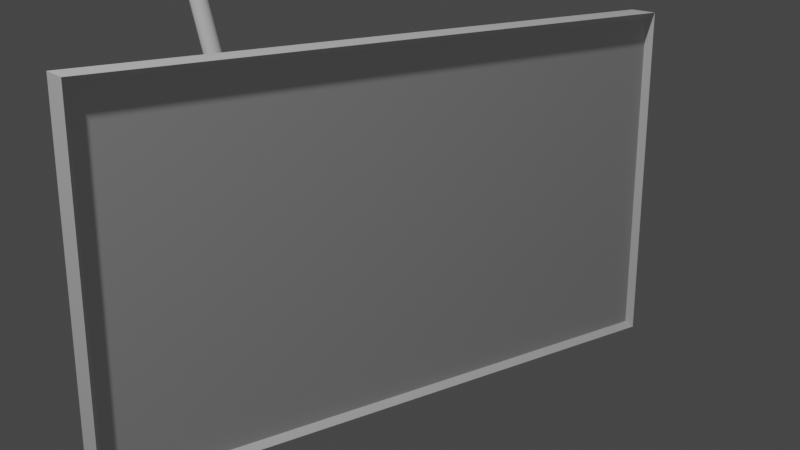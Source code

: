 # Source: tv.blend  (saved by Blender 2.80.74; exported with 4.5.12 LTS)
import bpy
from mathutils import Matrix  # noqa: F401  (used for matrix-valued properties, if any)

bpy.ops.wm.read_factory_settings(use_empty=True)
scene = bpy.context.scene
scene.name = 'Scene'

# ---- collections
col_collection = bpy.data.collections.new('Collection'); scene.collection.children.link(col_collection)

# ---- materials (node trees are filled in below, after node groups)
mat_material = bpy.data.materials.new('Material')
mat_material.alpha_threshold = 0.0
mat_material.use_transparent_shadow = False
mat_material.roughness = 0.5
mat_material.line_color = (0.0, 0.0, 0.0, 1.0)

# ---- material node trees
mat_material.use_nodes = True; mat_material.node_tree.nodes.clear()
_N = mat_material.node_tree.nodes; _L = mat_material.node_tree.links
n0 = _N.new('ShaderNodeOutputMaterial'); n0.name = 'Material Output'; n0.location = (300, 300)
n1 = _N.new('ShaderNodeBsdfPrincipled'); n1.name = 'Principled BSDF'; n1.location = (10, 300)
n1.distribution = 'GGX'
n1.subsurface_method = 'BURLEY'
n1.inputs[3].default_value = 1.45
n1.inputs[27].default_value = (0.0, 0.0, 0.0, 1.0)
n1.inputs[28].default_value = 1.0
_L.new(n1.outputs[0], n0.inputs[0])
n0.is_active_output = True

# ---- world
world_world = bpy.data.worlds.new('World'); scene.world = world_world
world_world.use_nodes = True; world_world.node_tree.nodes.clear()
_N = world_world.node_tree.nodes; _L = world_world.node_tree.links
n0 = _N.new('ShaderNodeOutputWorld'); n0.name = 'World Output'; n0.location = (300, 300)
n1 = _N.new('ShaderNodeBackground'); n1.name = 'Background'; n1.location = (10, 300)
n1.inputs[0].default_value = (0.05088, 0.05088, 0.05088, 1.0)
_L.new(n1.outputs[0], n0.inputs[0])
n0.is_active_output = True
world_world.color = (0.05088, 0.05088, 0.05088)
world_world.use_sun_shadow = False
world_world.sun_shadow_jitter_overblur = 0.0

# ---- cameras
cam_camera = bpy.data.cameras.new('Camera')
cam_camera.clip_end = 100.0
cam_camera.ortho_scale = 7.314
cam_camera.dof.focus_distance = 0.0
cam_camera.dof.aperture_fstop = 128.0

# ---- lights
light_light = bpy.data.lights.new('Light', 'POINT')
light_light.transmission_factor = 0.0
light_light.cutoff_distance = 30.0
light_light.energy = 1000.0
light_light.shadow_buffer_clip_start = 1.001
light_light.shadow_soft_size = 0.1
light_light.shadow_maximum_resolution = 0.006
light_light.use_absolute_resolution = True

# ---- meshes
me_cube = bpy.data.meshes.new('Cube')
me_cube.from_pydata([(0.9802, 0.03125, 0.5427), (0.9802, 0.03125, -0.5427), (0.2873, -0.05, 0.1372), (0.2873, -0.05, -0.1372), (-0.9802, 0.03125, 0.5427), (-0.9802, 0.03125, -0.5427), (-0.2873, -0.05, 0.1372), (-0.2873, -0.05, -0.1372), (-1.0, -0.05, -0.5625), (-1.0, -0.05, 0.5625), (1.0, -0.05, 0.5625), (1.0, -0.05, -0.5625), (0.2873, -0.09972, 0.1372), (0.2873, -0.09972, -0.1372), (-0.2873, -0.09972, 0.1372), (-0.2873, -0.09972, -0.1372), (1.0, 0.05, -0.5625), (-1.0, 0.05, -0.5625), (1.0, 0.05, 0.5625), (-1.0, 0.05, 0.5625), (0.1437, -0.09972, 0.1372), (0.1437, -0.09972, -0.1372), (-0.1437, -0.09972, -0.1372), (-0.1437, -0.09972, 0.1372), (0.2873, -0.1217, 0.1113), (-0.2873, -0.1217, 0.1113), (0.1437, -0.1217, 0.1113), (-0.1437, -0.1217, 0.1113), (0.2873, -0.1388, 0.08204), (-0.2873, -0.1388, 0.08204), (0.1437, -0.1388, 0.08204), (-0.1437, -0.1388, 0.08204), (0.2873, -0.1505, 0.05021), (-0.2873, -0.1505, 0.05021), (0.1437, -0.1505, 0.05021), (-0.1437, -0.1505, 0.05021), (0.2873, -0.1564, 0.01682), (-0.2873, -0.1564, 0.01682), (0.1437, -0.1564, 0.01682), (-0.1437, -0.1564, 0.01682), (0.2873, -0.1564, -0.01709), (-0.2873, -0.1564, -0.01709), (0.1437, -0.1564, -0.01709), (-0.1437, -0.1564, -0.01709), (0.2873, -0.1504, -0.05047), (-0.2873, -0.1504, -0.05047), (0.1437, -0.1504, -0.05047), (-0.1437, -0.1504, -0.05047), (0.2873, -0.1387, -0.08229), (-0.2873, -0.1387, -0.08229), (0.1437, -0.1387, -0.08229), (-0.1437, -0.1387, -0.08229), (0.2873, -0.1215, -0.1116), (-0.2873, -0.1215, -0.1116), (0.1437, -0.1215, -0.1116), (-0.1437, -0.1215, -0.1116), (-0.1437, -0.05, 0.1372), (0.1437, -0.05, 0.1372), (0.1437, -0.05, -0.1372), (-0.1437, -0.05, -0.1372), (0.9802, 0.03125, 0.5427), (0.9802, 0.03125, -0.5427), (-0.9802, 0.03125, 0.5427), (-0.9802, 0.03125, -0.5427), (0.1437, -0.09972, 0.1372), (0.1437, -0.05, 0.1372)], [(61, 63), (60, 61), (62, 63), (62, 60)], [(18, 19, 9, 10), (3, 13, 21, 58), (8, 9, 19, 17), (17, 16, 11, 8), (16, 18, 10, 11), (7, 6, 9, 8), (2, 3, 11, 10), (6, 56, 57, 2, 10, 9), (3, 58, 59, 7, 8, 11), (3, 2, 12, 13), (6, 7, 15, 14), (5, 1, 16, 17), (1, 0, 18, 16), (4, 5, 17, 19), (0, 4, 19, 18), (56, 6, 14, 23), (23, 14, 25, 27), (12, 20, 26, 24), (27, 25, 29, 31), (24, 26, 30, 28), (31, 29, 33, 35), (28, 30, 34, 32), (35, 33, 37, 39), (32, 34, 38, 36), (39, 37, 41, 43), (36, 38, 42, 40), (43, 41, 45, 47), (40, 42, 46, 44), (47, 45, 49, 51), (44, 46, 50, 48), (51, 49, 53, 55), (48, 50, 54, 52), (22, 55, 53, 15), (21, 13, 52, 54), (27, 31, 35, 39, 43, 47, 51, 55, 22, 23), (15, 53, 49, 45, 41, 37, 33, 29, 25, 14), (12, 24, 28, 32, 36, 40, 44, 48, 52, 13), (20, 21, 54, 50, 46, 42, 38, 34, 30, 26), (7, 59, 22, 15), (2, 57, 20, 12), (20, 57, 58, 21), (23, 22, 59, 56), (59, 58, 57, 56), (57, 20, 64, 65)])
_uv = me_cube.uv_layers.new(name='UVMap')
_uv.uv.foreach_set('vector', [0.9234, 0.7598, 0.9234, 0.0002278, 0.9613, 0.0002278, 0.9613, 0.7598, 0.4335, 0.7279, 0.4524, 0.7279, 0.4524, 0.7825, 0.4335, 0.7825, 0.9998, 0.428, 0.9998, 0.8552, 0.9618, 0.8552, 0.9618, 0.428, 0.9229, 0.0002278, 0.9229, 0.7598, 0.8849, 0.7598, 0.8849, 0.0002278, 0.9618, 0.4275, 0.9618, 0.0002278, 0.9998, 0.0002278, 0.9998, 0.4275, 0.6187, 0.4892, 0.7229, 0.4892, 0.8845, 0.7598, 0.4572, 0.7598, 0.7229, 0.2709, 0.6187, 0.2709, 0.4572, 0.0002278, 0.8845, 0.0002288, 0.7229, 0.4892, 0.7229, 0.4346, 0.7229, 0.3255, 0.7229, 0.2709, 0.8845, 0.0002288, 0.8845, 0.7598, 0.6187, 0.2709, 0.6187, 0.3255, 0.6187, 0.4346, 0.6187, 0.4892, 0.4572, 0.7598, 0.4572, 0.0002278, 0.3372, 0.7279, 0.3372, 0.8321, 0.3183, 0.8321, 0.3183, 0.7279, 0.2963, 0.7684, 0.1921, 0.7684, 0.1921, 0.7495, 0.2963, 0.7495, 0.4443, 0.7143, 0.4446, 0.01205, 0.4567, 0.0002278, 0.4567, 0.7257, 0.4446, 0.01205, 0.01268, 0.01339, 0.0002278, 0.00198, 0.4567, 0.0002278, 0.01235, 0.7157, 0.4443, 0.7143, 0.4567, 0.7257, 0.0002278, 0.7275, 0.01268, 0.01339, 0.01235, 0.7157, 0.0002278, 0.7275, 0.0002278, 0.00198, 0.3785, 0.7279, 0.4331, 0.7279, 0.4331, 0.7468, 0.3785, 0.7468, 0.1917, 0.8438, 0.1371, 0.8438, 0.1371, 0.8309, 0.1917, 0.8309, 0.1367, 0.8438, 0.0821, 0.8438, 0.0821, 0.8309, 0.1367, 0.8309, 0.1917, 0.8309, 0.1371, 0.8309, 0.1371, 0.818, 0.1917, 0.818, 0.1367, 0.8309, 0.0821, 0.8309, 0.0821, 0.818, 0.1367, 0.818, 0.1917, 0.818, 0.1371, 0.818, 0.1371, 0.8051, 0.1917, 0.8051, 0.1367, 0.818, 0.0821, 0.818, 0.0821, 0.8051, 0.1367, 0.8051, 0.1917, 0.8051, 0.1371, 0.8051, 0.1371, 0.7922, 0.1917, 0.7922, 0.1367, 0.8051, 0.0821, 0.8051, 0.0821, 0.7922, 0.1367, 0.7922, 0.1917, 0.7922, 0.1371, 0.7922, 0.1371, 0.7794, 0.1917, 0.7794, 0.1367, 0.7922, 0.0821, 0.7922, 0.0821, 0.7794, 0.1367, 0.7794, 0.1917, 0.7794, 0.1371, 0.7794, 0.1371, 0.7665, 0.1917, 0.7665, 0.1367, 0.7794, 0.0821, 0.7794, 0.0821, 0.7665, 0.1367, 0.7665, 0.1917, 0.7665, 0.1371, 0.7665, 0.1371, 0.7536, 0.1917, 0.7536, 0.1367, 0.7665, 0.0821, 0.7665, 0.0821, 0.7536, 0.1367, 0.7536, 0.1917, 0.7536, 0.1371, 0.7536, 0.1371, 0.7407, 0.1917, 0.7407, 0.1367, 0.7536, 0.0821, 0.7536, 0.0821, 0.7407, 0.1367, 0.7407, 0.1917, 0.7279, 0.1917, 0.7407, 0.1371, 0.7407, 0.1371, 0.7279, 0.0821, 0.7279, 0.1367, 0.7279, 0.1367, 0.7407, 0.0821, 0.7407, 0.3508, 0.8223, 0.3443, 0.8112, 0.3399, 0.7991, 0.3376, 0.7864, 0.3376, 0.7735, 0.3399, 0.7609, 0.3444, 0.7488, 0.3509, 0.7377, 0.3592, 0.7279, 0.3592, 0.8321, 0.1921, 0.7495, 0.2019, 0.7412, 0.213, 0.7347, 0.2251, 0.7302, 0.2377, 0.728, 0.2506, 0.7279, 0.2633, 0.7302, 0.2754, 0.7346, 0.2865, 0.7411, 0.2963, 0.7495, 0.3183, 0.8321, 0.31, 0.8223, 0.3035, 0.8112, 0.299, 0.7991, 0.2968, 0.7864, 0.2968, 0.7735, 0.2991, 0.7609, 0.3035, 0.7488, 0.31, 0.7377, 0.3183, 0.7279, 0.0821, 0.8438, 0.01461, 0.7644, 0.02722, 0.7664, 0.03938, 0.7707, 0.0506, 0.777, 0.06054, 0.7852, 0.06889, 0.795, 0.07539, 0.8061, 0.07984, 0.8182, 0.0821, 0.8309, 0.3785, 0.7473, 0.4331, 0.7473, 0.4331, 0.7662, 0.3785, 0.7662, 0.4572, 0.8148, 0.4572, 0.7603, 0.4761, 0.7603, 0.4761, 0.8148, 0.0821, 0.8438, 0.06771, 0.856, 0.0002278, 0.7766, 0.01461, 0.7644, 0.3592, 0.8321, 0.3592, 0.7279, 0.378, 0.7279, 0.378, 0.8321, 0.6187, 0.4346, 0.6187, 0.3255, 0.7229, 0.3255, 0.7229, 0.4346, 0.4765, 0.7603, 0.4951, 0.7603, 0.4951, 0.7606, 0.4765, 0.7606])
me_cube.materials.append(mat_material)
me_cube.use_remesh_preserve_volume = False
me_cube.use_remesh_preserve_attributes = False
me_cube.use_mirror_vertex_groups = False
me_cube.update()
me_cube_001 = bpy.data.meshes.new('Cube.001')
me_cube_001.from_pydata([(-0.9802, 0.03125, -0.5427), (-0.9802, 0.03125, 0.5427), (0.9802, 0.03125, -0.5427), (0.9802, 0.03125, 0.5427)], [], [(0, 1, 3, 2)])
_uv = me_cube_001.uv_layers.new(name='UVMap')
_uv.uv.foreach_set('vector', [0.9999, 7.446e-05, 0.9999, 0.5536, 7.44e-05, 0.5536, 7.443e-05, 7.44e-05])
me_cube_001.materials.append(mat_material)
me_cube_001.use_remesh_preserve_volume = False
me_cube_001.use_remesh_preserve_attributes = False
me_cube_001.use_mirror_vertex_groups = False
me_cube_001.update()
me_cylinder = bpy.data.meshes.new('Cylinder')
me_cylinder.from_pydata([(0.0, 0.3243, -1.11), (0.0, 1.0, 1.0), (0.1951, 0.3051, -1.11), (0.1951, 0.9808, 1.0), (0.3827, 0.2482, -1.11), (0.3827, 0.9239, 1.0), (0.5556, 0.1558, -1.11), (0.5556, 0.8315, 1.0), (0.7071, 0.03139, -1.11), (0.7071, 0.7071, 1.0), (0.8315, -0.1201, -1.11), (0.8315, 0.5556, 1.0), (0.9239, -0.293, -1.11), (0.9239, 0.3827, 1.0), (0.9808, -0.4806, -1.11), (0.9808, 0.1951, 1.0), (1.0, -0.6757, -1.11), (1.0, 7.55e-08, 1.0), (0.9808, -0.8708, -1.11), (0.9808, -0.1951, 1.0), (0.9239, -1.058, -1.11), (0.9239, -0.3827, 1.0), (0.8315, -1.231, -1.11), (0.8315, -0.5556, 1.0), (0.7071, -1.383, -1.11), (0.7071, -0.7071, 1.0), (0.5556, -1.507, -1.11), (0.5556, -0.8315, 1.0), (0.3827, -1.6, -1.11), (0.3827, -0.9239, 1.0), (0.1951, -1.657, -1.11), (0.1951, -0.9808, 1.0), (-3.258e-07, -1.676, -1.11), (-3.258e-07, -1.0, 1.0), (-0.1951, -1.657, -1.11), (-0.1951, -0.9808, 1.0), (-0.3827, -1.6, -1.11), (-0.3827, -0.9239, 1.0), (-0.5556, -1.507, -1.11), (-0.5556, -0.8315, 1.0), (-0.7071, -1.383, -1.11), (-0.7071, -0.7071, 1.0), (-0.8315, -1.231, -1.11), (-0.8315, -0.5556, 1.0), (-0.9239, -1.058, -1.11), (-0.9239, -0.3827, 1.0), (-0.9808, -0.8708, -1.11), (-0.9808, -0.1951, 1.0), (-1.0, -0.6757, -1.11), (-1.0, 9.656e-07, 1.0), (-0.9808, -0.4806, -1.11), (-0.9808, 0.1951, 1.0), (-0.9239, -0.293, -1.11), (-0.9239, 0.3827, 1.0), (-0.8315, -0.1201, -1.11), (-0.8315, 0.5556, 1.0), (-0.7071, 0.03139, -1.11), (-0.7071, 0.7071, 1.0), (-0.5556, 0.1558, -1.11), (-0.5556, 0.8315, 1.0), (-0.3827, 0.2482, -1.11), (-0.3827, 0.9239, 1.0), (-0.1951, 0.3051, -1.11), (-0.1951, 0.9808, 1.0)], [], [(0, 1, 3, 2), (2, 3, 5, 4), (4, 5, 7, 6), (6, 7, 9, 8), (8, 9, 11, 10), (10, 11, 13, 12), (12, 13, 15, 14), (14, 15, 17, 16), (16, 17, 19, 18), (18, 19, 21, 20), (20, 21, 23, 22), (22, 23, 25, 24), (24, 25, 27, 26), (26, 27, 29, 28), (28, 29, 31, 30), (30, 31, 33, 32), (32, 33, 35, 34), (34, 35, 37, 36), (36, 37, 39, 38), (38, 39, 41, 40), (40, 41, 43, 42), (42, 43, 45, 44), (44, 45, 47, 46), (46, 47, 49, 48), (48, 49, 51, 50), (50, 51, 53, 52), (52, 53, 55, 54), (54, 55, 57, 56), (56, 57, 59, 58), (58, 59, 61, 60), (3, 1, 63, 61, 59, 57, 55, 53, 51, 49, 47, 45, 43, 41, 39, 37, 35, 33, 31, 29, 27, 25, 23, 21, 19, 17, 15, 13, 11, 9, 7, 5), (60, 61, 63, 62), (62, 63, 1, 0), (0, 2, 4, 6, 8, 10, 12, 14, 16, 18, 20, 22, 24, 26, 28, 30, 32, 34, 36, 38, 40, 42, 44, 46, 48, 50, 52, 54, 56, 58, 60, 62)])
_uv = me_cylinder.uv_layers.new(name='UVMap')
_uv.uv.foreach_set('vector', [1.0, 0.5, 1.0, 1.0, 0.9688, 1.0, 0.9688, 0.5, 0.9688, 0.5, 0.9688, 1.0, 0.9375, 1.0, 0.9375, 0.5, 0.9375, 0.5, 0.9375, 1.0, 0.9062, 1.0, 0.9062, 0.5, 0.9062, 0.5, 0.9062, 1.0, 0.875, 1.0, 0.875, 0.5, 0.875, 0.5, 0.875, 1.0, 0.8438, 1.0, 0.8438, 0.5, 0.8438, 0.5, 0.8438, 1.0, 0.8125, 1.0, 0.8125, 0.5, 0.8125, 0.5, 0.8125, 1.0, 0.7812, 1.0, 0.7812, 0.5, 0.7812, 0.5, 0.7812, 1.0, 0.75, 1.0, 0.75, 0.5, 0.75, 0.5, 0.75, 1.0, 0.7188, 1.0, 0.7188, 0.5, 0.7188, 0.5, 0.7188, 1.0, 0.6875, 1.0, 0.6875, 0.5, 0.6875, 0.5, 0.6875, 1.0, 0.6562, 1.0, 0.6562, 0.5, 0.6562, 0.5, 0.6562, 1.0, 0.625, 1.0, 0.625, 0.5, 0.625, 0.5, 0.625, 1.0, 0.5938, 1.0, 0.5938, 0.5, 0.5938, 0.5, 0.5938, 1.0, 0.5625, 1.0, 0.5625, 0.5, 0.5625, 0.5, 0.5625, 1.0, 0.5312, 1.0, 0.5312, 0.5, 0.5312, 0.5, 0.5312, 1.0, 0.5, 1.0, 0.5, 0.5, 0.5, 0.5, 0.5, 1.0, 0.4688, 1.0, 0.4688, 0.5, 0.4688, 0.5, 0.4688, 1.0, 0.4375, 1.0, 0.4375, 0.5, 0.4375, 0.5, 0.4375, 1.0, 0.4062, 1.0, 0.4062, 0.5, 0.4062, 0.5, 0.4062, 1.0, 0.375, 1.0, 0.375, 0.5, 0.375, 0.5, 0.375, 1.0, 0.3438, 1.0, 0.3438, 0.5, 0.3438, 0.5, 0.3438, 1.0, 0.3125, 1.0, 0.3125, 0.5, 0.3125, 0.5, 0.3125, 1.0, 0.2812, 1.0, 0.2812, 0.5, 0.2812, 0.5, 0.2812, 1.0, 0.25, 1.0, 0.25, 0.5, 0.25, 0.5, 0.25, 1.0, 0.2188, 1.0, 0.2188, 0.5, 0.2188, 0.5, 0.2188, 1.0, 0.1875, 1.0, 0.1875, 0.5, 0.1875, 0.5, 0.1875, 1.0, 0.1562, 1.0, 0.1562, 0.5, 0.1562, 0.5, 0.1562, 1.0, 0.125, 1.0, 0.125, 0.5, 0.125, 0.5, 0.125, 1.0, 0.09375, 1.0, 0.09375, 0.5, 0.09375, 0.5, 0.09375, 1.0, 0.0625, 1.0, 0.0625, 0.5, 0.2968, 0.4854, 0.25, 0.49, 0.2032, 0.4854, 0.1582, 0.4717, 0.1167, 0.4496, 0.08029, 0.4197, 0.05045, 0.3833, 0.02827, 0.3418, 0.01461, 0.2968, 0.01, 0.25, 0.01461, 0.2032, 0.02827, 0.1582, 0.05045, 0.1167, 0.08029, 0.08029, 0.1167, 0.05045, 0.1582, 0.02827, 0.2032, 0.01461, 0.25, 0.01, 0.2968, 0.01461, 0.3418, 0.02827, 0.3833, 0.05045, 0.4197, 0.08029, 0.4496, 0.1167, 0.4717, 0.1582, 0.4854, 0.2032, 0.49, 0.25, 0.4854, 0.2968, 0.4717, 0.3418, 0.4496, 0.3833, 0.4197, 0.4197, 0.3833, 0.4496, 0.3418, 0.4717, 0.0625, 0.5, 0.0625, 1.0, 0.03125, 1.0, 0.03125, 0.5, 0.03125, 0.5, 0.03125, 1.0, 0.0, 1.0, 0.0, 0.5, 0.75, 0.49, 0.7968, 0.4854, 0.8418, 0.4717, 0.8833, 0.4496, 0.9197, 0.4197, 0.9496, 0.3833, 0.9717, 0.3418, 0.9854, 0.2968, 0.99, 0.25, 0.9854, 0.2032, 0.9717, 0.1582, 0.9496, 0.1167, 0.9197, 0.08029, 0.8833, 0.05045, 0.8418, 0.02827, 0.7968, 0.01461, 0.75, 0.01, 0.7032, 0.01461, 0.6582, 0.02827, 0.6167, 0.05045, 0.5803, 0.08029, 0.5504, 0.1167, 0.5283, 0.1582, 0.5146, 0.2032, 0.51, 0.25, 0.5146, 0.2968, 0.5283, 0.3418, 0.5504, 0.3833, 0.5803, 0.4197, 0.6167, 0.4496, 0.6582, 0.4717, 0.7032, 0.4854])
me_cylinder.use_remesh_preserve_volume = False
me_cylinder.use_remesh_preserve_attributes = False
me_cylinder.use_mirror_vertex_groups = False
me_cylinder.update()
me_cylinder_001 = bpy.data.meshes.new('Cylinder.001')
me_cylinder_001.from_pydata([(0.1084, 1.055, -0.5561), (-5.236e-08, 0.1463, 0.9093), (0.3035, 1.036, -0.5561), (0.1951, 0.127, 0.9093), (0.4911, 0.9791, -0.5561), (0.3827, 0.07014, 0.9093), (0.664, 0.8867, -0.5561), (0.5556, -0.02227, 0.9093), (0.8155, 0.7623, -0.5561), (0.7071, -0.1466, 0.9093), (0.9399, 0.6108, -0.5561), (0.8315, -0.2982, 0.9093), (1.032, 0.4379, -0.5561), (0.9239, -0.4711, 0.9093), (1.089, 0.2503, -0.5561), (0.9808, -0.6587, 0.9093), (1.108, 0.05524, -0.5561), (1.0, -0.8537, 0.9093), (1.089, -0.1399, -0.5561), (0.9808, -1.049, 0.9093), (1.032, -0.3274, -0.5561), (0.9239, -1.236, 0.9093), (0.9399, -0.5003, -0.5561), (0.8315, -1.409, 0.9093), (0.8155, -0.6519, -0.5561), (0.7071, -1.561, 0.9093), (0.664, -0.7762, -0.5561), (0.5556, -1.685, 0.9093), (0.4911, -0.8686, -0.5561), (0.3827, -1.778, 0.9093), (0.3035, -0.9255, -0.5561), (0.1951, -1.835, 0.9093), (0.1084, -0.9448, -0.5561), (-3.782e-07, -1.854, 0.9093), (-0.08666, -0.9255, -0.5561), (-0.1951, -1.835, 0.9093), (-0.2743, -0.8686, -0.5561), (-0.3827, -1.778, 0.9093), (-0.4471, -0.7762, -0.5561), (-0.5556, -1.685, 0.9093), (-0.5987, -0.6519, -0.5561), (-0.7071, -1.561, 0.9093), (-0.723, -0.5003, -0.5561), (-0.8315, -1.409, 0.9093), (-0.8154, -0.3274, -0.5561), (-0.9239, -1.236, 0.9093), (-0.8724, -0.1399, -0.5561), (-0.9808, -1.049, 0.9093), (-0.8916, 0.05524, -0.5561), (-1.0, -0.8537, 0.9093), (-0.8724, 0.2503, -0.5561), (-0.9808, -0.6587, 0.9093), (-0.8154, 0.4379, -0.5561), (-0.9239, -0.4711, 0.9093), (-0.723, 0.6108, -0.5561), (-0.8315, -0.2982, 0.9093), (-0.5987, 0.7623, -0.5561), (-0.7071, -0.1466, 0.9093), (-0.4471, 0.8867, -0.5561), (-0.5556, -0.02227, 0.9093), (-0.2742, 0.9791, -0.5561), (-0.3827, 0.07014, 0.9093), (-0.08666, 1.036, -0.5561), (-0.1951, 0.127, 0.9093)], [], [(0, 1, 3, 2), (2, 3, 5, 4), (4, 5, 7, 6), (6, 7, 9, 8), (8, 9, 11, 10), (10, 11, 13, 12), (12, 13, 15, 14), (14, 15, 17, 16), (16, 17, 19, 18), (18, 19, 21, 20), (20, 21, 23, 22), (22, 23, 25, 24), (24, 25, 27, 26), (26, 27, 29, 28), (28, 29, 31, 30), (30, 31, 33, 32), (32, 33, 35, 34), (34, 35, 37, 36), (36, 37, 39, 38), (38, 39, 41, 40), (40, 41, 43, 42), (42, 43, 45, 44), (44, 45, 47, 46), (46, 47, 49, 48), (48, 49, 51, 50), (50, 51, 53, 52), (52, 53, 55, 54), (54, 55, 57, 56), (56, 57, 59, 58), (58, 59, 61, 60), (3, 1, 63, 61, 59, 57, 55, 53, 51, 49, 47, 45, 43, 41, 39, 37, 35, 33, 31, 29, 27, 25, 23, 21, 19, 17, 15, 13, 11, 9, 7, 5), (60, 61, 63, 62), (62, 63, 1, 0), (0, 2, 4, 6, 8, 10, 12, 14, 16, 18, 20, 22, 24, 26, 28, 30, 32, 34, 36, 38, 40, 42, 44, 46, 48, 50, 52, 54, 56, 58, 60, 62)])
_uv = me_cylinder_001.uv_layers.new(name='UVMap')
_uv.uv.foreach_set('vector', [1.0, 0.5, 1.0, 1.0, 0.9688, 1.0, 0.9688, 0.5, 0.9688, 0.5, 0.9688, 1.0, 0.9375, 1.0, 0.9375, 0.5, 0.9375, 0.5, 0.9375, 1.0, 0.9062, 1.0, 0.9062, 0.5, 0.9062, 0.5, 0.9062, 1.0, 0.875, 1.0, 0.875, 0.5, 0.875, 0.5, 0.875, 1.0, 0.8438, 1.0, 0.8438, 0.5, 0.8438, 0.5, 0.8438, 1.0, 0.8125, 1.0, 0.8125, 0.5, 0.8125, 0.5, 0.8125, 1.0, 0.7812, 1.0, 0.7812, 0.5, 0.7812, 0.5, 0.7812, 1.0, 0.75, 1.0, 0.75, 0.5, 0.75, 0.5, 0.75, 1.0, 0.7188, 1.0, 0.7188, 0.5, 0.7188, 0.5, 0.7188, 1.0, 0.6875, 1.0, 0.6875, 0.5, 0.6875, 0.5, 0.6875, 1.0, 0.6562, 1.0, 0.6562, 0.5, 0.6562, 0.5, 0.6562, 1.0, 0.625, 1.0, 0.625, 0.5, 0.625, 0.5, 0.625, 1.0, 0.5938, 1.0, 0.5938, 0.5, 0.5938, 0.5, 0.5938, 1.0, 0.5625, 1.0, 0.5625, 0.5, 0.5625, 0.5, 0.5625, 1.0, 0.5312, 1.0, 0.5312, 0.5, 0.5312, 0.5, 0.5312, 1.0, 0.5, 1.0, 0.5, 0.5, 0.5, 0.5, 0.5, 1.0, 0.4688, 1.0, 0.4688, 0.5, 0.4688, 0.5, 0.4688, 1.0, 0.4375, 1.0, 0.4375, 0.5, 0.4375, 0.5, 0.4375, 1.0, 0.4062, 1.0, 0.4062, 0.5, 0.4062, 0.5, 0.4062, 1.0, 0.375, 1.0, 0.375, 0.5, 0.375, 0.5, 0.375, 1.0, 0.3438, 1.0, 0.3438, 0.5, 0.3438, 0.5, 0.3438, 1.0, 0.3125, 1.0, 0.3125, 0.5, 0.3125, 0.5, 0.3125, 1.0, 0.2812, 1.0, 0.2812, 0.5, 0.2812, 0.5, 0.2812, 1.0, 0.25, 1.0, 0.25, 0.5, 0.25, 0.5, 0.25, 1.0, 0.2188, 1.0, 0.2188, 0.5, 0.2188, 0.5, 0.2188, 1.0, 0.1875, 1.0, 0.1875, 0.5, 0.1875, 0.5, 0.1875, 1.0, 0.1562, 1.0, 0.1562, 0.5, 0.1562, 0.5, 0.1562, 1.0, 0.125, 1.0, 0.125, 0.5, 0.125, 0.5, 0.125, 1.0, 0.09375, 1.0, 0.09375, 0.5, 0.09375, 0.5, 0.09375, 1.0, 0.0625, 1.0, 0.0625, 0.5, 0.2968, 0.4854, 0.25, 0.49, 0.2032, 0.4854, 0.1582, 0.4717, 0.1167, 0.4496, 0.08029, 0.4197, 0.05045, 0.3833, 0.02827, 0.3418, 0.01461, 0.2968, 0.01, 0.25, 0.01461, 0.2032, 0.02827, 0.1582, 0.05045, 0.1167, 0.08029, 0.08029, 0.1167, 0.05045, 0.1582, 0.02827, 0.2032, 0.01461, 0.25, 0.01, 0.2968, 0.01461, 0.3418, 0.02827, 0.3833, 0.05045, 0.4197, 0.08029, 0.4496, 0.1167, 0.4717, 0.1582, 0.4854, 0.2032, 0.49, 0.25, 0.4854, 0.2968, 0.4717, 0.3418, 0.4496, 0.3833, 0.4197, 0.4197, 0.3833, 0.4496, 0.3418, 0.4717, 0.0625, 0.5, 0.0625, 1.0, 0.03125, 1.0, 0.03125, 0.5, 0.03125, 0.5, 0.03125, 1.0, 0.0, 1.0, 0.0, 0.5, 0.75, 0.49, 0.7968, 0.4854, 0.8418, 0.4717, 0.8833, 0.4496, 0.9197, 0.4197, 0.9496, 0.3833, 0.9717, 0.3418, 0.9854, 0.2968, 0.99, 0.25, 0.9854, 0.2032, 0.9717, 0.1582, 0.9496, 0.1167, 0.9197, 0.08029, 0.8833, 0.05045, 0.8418, 0.02827, 0.7968, 0.01461, 0.75, 0.01, 0.7032, 0.01461, 0.6582, 0.02827, 0.6167, 0.05045, 0.5803, 0.08029, 0.5504, 0.1167, 0.5283, 0.1582, 0.5146, 0.2032, 0.51, 0.25, 0.5146, 0.2968, 0.5283, 0.3418, 0.5504, 0.3833, 0.5803, 0.4197, 0.6167, 0.4496, 0.6582, 0.4717, 0.7032, 0.4854])
me_cylinder_001.use_remesh_preserve_volume = False
me_cylinder_001.use_remesh_preserve_attributes = False
me_cylinder_001.use_mirror_vertex_groups = False
me_cylinder_001.update()
me_circle = bpy.data.meshes.new('Circle')
me_circle.from_pydata([(-0.04293, -0.7996, -0.3196), (-0.04293, -0.8006, -0.309), (-0.04293, -0.8037, -0.2988), (-0.04293, -0.8087, -0.2895), (-0.04293, -0.8154, -0.2812), (-0.04293, -0.8236, -0.2745), (-0.04293, -0.833, -0.2695), (-0.04293, -0.8432, -0.2664), (-0.04293, -0.8537, -0.2654), (-0.04293, -0.8643, -0.2664), (-0.04293, -0.8745, -0.2695), (-0.04293, -0.8838, -0.2745), (-0.04293, -0.8921, -0.2812), (-0.04293, -0.8988, -0.2895), (-0.04293, -0.9038, -0.2988), (-0.04293, -0.9069, -0.309), (-0.04293, -0.9079, -0.3196), (-0.04293, -0.9069, -0.3301), (-0.04293, -0.9038, -0.3403), (-0.04293, -0.8988, -0.3497), (-0.04293, -0.8921, -0.3579), (-0.04293, -0.8838, -0.3646), (-0.04293, -0.8745, -0.3696), (-0.04293, -0.8643, -0.3727), (-0.04293, -0.8537, -0.3737), (-0.04293, -0.8432, -0.3727), (-0.04293, -0.833, -0.3696), (-0.04293, -0.8236, -0.3646), (-0.04293, -0.8154, -0.3579), (-0.04293, -0.8087, -0.3497), (-0.04293, -0.8037, -0.3403), (-0.04293, -0.8006, -0.3301), (0.04156, -0.8006, -0.3301), (0.04156, -0.8037, -0.3403), (0.04156, -0.8087, -0.3497), (0.04156, -0.8154, -0.3579), (0.04156, -0.8236, -0.3646), (0.04156, -0.833, -0.3696), (0.04156, -0.8432, -0.3727), (0.04156, -0.8537, -0.3737), (0.04156, -0.8643, -0.3727), (0.04156, -0.8745, -0.3696), (0.04156, -0.8838, -0.3646), (0.04156, -0.8921, -0.3579), (0.04156, -0.8988, -0.3497), (0.04156, -0.9038, -0.3403), (0.04156, -0.9069, -0.3301), (0.04156, -0.9079, -0.3196), (0.04156, -0.9069, -0.309), (0.04156, -0.9038, -0.2988), (0.04156, -0.8988, -0.2895), (0.04156, -0.8921, -0.2812), (0.04156, -0.8838, -0.2745), (0.04156, -0.8745, -0.2695), (0.04156, -0.8643, -0.2664), (0.04156, -0.8537, -0.2654), (0.04156, -0.8432, -0.2664), (0.04156, -0.833, -0.2695), (0.04156, -0.8236, -0.2745), (0.04156, -0.8154, -0.2812), (0.04156, -0.8087, -0.2895), (0.04156, -0.8037, -0.2988), (0.04156, -0.8006, -0.309), (0.04156, -0.7996, -0.3196)], [], [(0, 31, 32, 63), (14, 13, 50, 49), (5, 4, 59, 58), (27, 26, 37, 36), (18, 17, 46, 45), (13, 12, 51, 50), (31, 30, 33, 32), (24, 23, 40, 39), (26, 25, 38, 37), (4, 3, 60, 59), (23, 22, 41, 40), (12, 11, 52, 51), (17, 16, 47, 46), (9, 8, 55, 54), (25, 24, 39, 38), (30, 29, 34, 33), (22, 21, 42, 41), (11, 10, 53, 52), (3, 2, 61, 60), (8, 7, 56, 55), (10, 9, 54, 53), (16, 15, 48, 47), (21, 20, 43, 42), (29, 28, 35, 34), (7, 6, 57, 56), (2, 1, 62, 61), (20, 19, 44, 43), (15, 14, 49, 48), (6, 5, 58, 57), (28, 27, 36, 35), (19, 18, 45, 44), (1, 0, 63, 62), (32, 33, 34, 35, 36, 37, 38, 39, 40, 41, 42, 43, 44, 45, 46, 47, 48, 49, 50, 51, 52, 53, 54, 55, 56, 57, 58, 59, 60, 61, 62, 63), (1, 2, 3, 4, 5, 6, 7, 8, 9, 10, 11, 12, 13, 14, 15, 16, 17, 18, 19, 20, 21, 22, 23, 24, 25, 26, 27, 28, 29, 30, 31, 0)])
_uv = me_circle.uv_layers.new(name='UVMap')
_uv.uv.foreach_set('vector', [0.0001137, 0.6875, 0.0001141, 0.6562, 0.2486, 0.6562, 0.2486, 0.6875, 0.0001139, 0.1251, 0.0001137, 0.09384, 0.2486, 0.09384, 0.2486, 0.1251, 0.0001135, 0.8437, 0.0001135, 0.8124, 0.2486, 0.8124, 0.2486, 0.8437, 0.0001139, 0.5312, 0.0001139, 0.5, 0.2486, 0.5, 0.2486, 0.5312, 0.0001141, 0.2501, 0.0001139, 0.2188, 0.2486, 0.2188, 0.2486, 0.2501, 0.0001137, 0.09384, 0.0001135, 0.0626, 0.2486, 0.0626, 0.2486, 0.09384, 0.0001141, 0.6562, 0.0001137, 0.625, 0.2486, 0.625, 0.2486, 0.6562, 0.0001137, 0.4375, 0.0001141, 0.4063, 0.2486, 0.4063, 0.2486, 0.4375, 0.0001139, 0.5, 0.0001139, 0.4688, 0.2486, 0.4688, 0.2486, 0.5, 0.0001135, 0.8124, 0.0001135, 0.7812, 0.2486, 0.7812, 0.2486, 0.8124, 0.0001141, 0.4063, 0.0001139, 0.375, 0.2486, 0.375, 0.2486, 0.4063, 0.0001135, 0.0626, 0.0001133, 0.03136, 0.2486, 0.03136, 0.2486, 0.0626, 0.0001139, 0.2188, 0.0001139, 0.1876, 0.2486, 0.1876, 0.2486, 0.2188, 0.0001133, 0.9686, 0.0001133, 0.9374, 0.2486, 0.9374, 0.2486, 0.9686, 0.0001139, 0.4688, 0.0001137, 0.4375, 0.2486, 0.4375, 0.2486, 0.4688, 0.0001137, 0.625, 0.0001137, 0.5937, 0.2486, 0.5937, 0.2486, 0.625, 0.0001139, 0.375, 0.0001141, 0.3438, 0.2486, 0.3438, 0.2486, 0.375, 0.0001133, 0.03136, 0.0001133, 0.0001142, 0.2486, 0.0001133, 0.2486, 0.03136, 0.0001135, 0.7812, 0.0001135, 0.7499, 0.2486, 0.7499, 0.2486, 0.7812, 0.0001133, 0.9374, 0.0001133, 0.9062, 0.2486, 0.9062, 0.2486, 0.9374, 0.0001133, 0.9999, 0.0001133, 0.9686, 0.2486, 0.9686, 0.2486, 0.9999, 0.0001139, 0.1876, 0.0001141, 0.1563, 0.2486, 0.1563, 0.2486, 0.1876, 0.0001141, 0.3438, 0.0001139, 0.3125, 0.2486, 0.3125, 0.2486, 0.3438, 0.0001137, 0.5937, 0.0001139, 0.5625, 0.2486, 0.5625, 0.2486, 0.5937, 0.0001133, 0.9062, 0.0001135, 0.8749, 0.2486, 0.8749, 0.2486, 0.9062, 0.0001135, 0.7499, 0.0001137, 0.7187, 0.2486, 0.7187, 0.2486, 0.7499, 0.0001139, 0.3125, 0.0001141, 0.2813, 0.2486, 0.2813, 0.2486, 0.3125, 0.0001141, 0.1563, 0.0001139, 0.1251, 0.2486, 0.1251, 0.2486, 0.1563, 0.0001135, 0.8749, 0.0001135, 0.8437, 0.2486, 0.8437, 0.2486, 0.8749, 0.0001139, 0.5625, 0.0001139, 0.5312, 0.2486, 0.5312, 0.2486, 0.5625, 0.0001141, 0.2813, 0.0001141, 0.2501, 0.2486, 0.2501, 0.2486, 0.2813, 0.0001137, 0.7187, 0.0001137, 0.6875, 0.2486, 0.6875, 0.2486, 0.7187, 0.3063, 0.03552, 0.3323, 0.01816, 0.3612, 0.006208, 0.3918, 0.0001133, 0.4231, 0.0001133, 0.4537, 0.006208, 0.4826, 0.01816, 0.5085, 0.03552, 0.5306, 0.05761, 0.548, 0.08359, 0.5599, 0.1125, 0.566, 0.1431, 0.566, 0.1743, 0.5599, 0.205, 0.548, 0.2338, 0.5306, 0.2598, 0.5085, 0.2819, 0.4826, 0.2993, 0.4537, 0.3112, 0.4231, 0.3173, 0.3918, 0.3173, 0.3612, 0.3112, 0.3323, 0.2993, 0.3063, 0.2819, 0.2842, 0.2598, 0.2669, 0.2338, 0.2549, 0.205, 0.2488, 0.1743, 0.2488, 0.1431, 0.2549, 0.1125, 0.2669, 0.08359, 0.2842, 0.05761, 0.2842, 0.5773, 0.2669, 0.5513, 0.2549, 0.5224, 0.2488, 0.4918, 0.2488, 0.4605, 0.2549, 0.4299, 0.2669, 0.401, 0.2842, 0.3751, 0.3063, 0.353, 0.3323, 0.3356, 0.3612, 0.3236, 0.3918, 0.3176, 0.4231, 0.3176, 0.4537, 0.3236, 0.4826, 0.3356, 0.5085, 0.353, 0.5306, 0.3751, 0.548, 0.401, 0.5599, 0.4299, 0.566, 0.4605, 0.566, 0.4918, 0.5599, 0.5224, 0.548, 0.5513, 0.5306, 0.5773, 0.5085, 0.5994, 0.4826, 0.6167, 0.4537, 0.6287, 0.4231, 0.6348, 0.3918, 0.6348, 0.3612, 0.6287, 0.3323, 0.6167, 0.3063, 0.5994])
me_circle.use_remesh_preserve_volume = False
me_circle.use_remesh_preserve_attributes = False
me_circle.use_mirror_vertex_groups = False
me_circle.update()
me_cylinder_002 = bpy.data.meshes.new('Cylinder.002')
me_cylinder_002.from_pydata([(2.337e-07, 0.7538, -0.2708), (-4.153e-07, 0.4251, 0.2771), (0.1951, 0.7346, -0.2708), (0.1951, 0.4059, 0.2771), (0.3827, 0.6777, -0.2708), (0.3827, 0.349, 0.2771), (0.5556, 0.5853, -0.2708), (0.5556, 0.2566, 0.2771), (0.7071, 0.4609, -0.2708), (0.7071, 0.1322, 0.2771), (0.8315, 0.3094, -0.2708), (0.8315, -0.01934, 0.2771), (0.9239, 0.1365, -0.2708), (0.9239, -0.1922, 0.2771), (0.9808, -0.05109, -0.2708), (0.9808, -0.3798, 0.2771), (1.0, -0.2462, -0.2708), (1.0, -0.5749, 0.2771), (0.9808, -0.4413, -0.2708), (0.9808, -0.77, 0.2771), (0.9239, -0.6289, -0.2708), (0.9239, -0.9576, 0.2771), (0.8315, -0.8018, -0.2708), (0.8315, -1.13, 0.2771), (0.7071, -0.9533, -0.2708), (0.7071, -1.282, 0.2771), (0.5556, -1.078, -0.2708), (0.5556, -1.406, 0.2771), (0.3827, -1.17, -0.2708), (0.3827, -1.499, 0.2771), (0.1951, -1.227, -0.2708), (0.1951, -1.556, 0.2771), (-9.216e-08, -1.246, -0.2708), (-7.412e-07, -1.575, 0.2771), (-0.1951, -1.227, -0.2708), (-0.1951, -1.556, 0.2771), (-0.3827, -1.17, -0.2708), (-0.3827, -1.499, 0.2771), (-0.5556, -1.078, -0.2708), (-0.5556, -1.406, 0.2771), (-0.7071, -0.9533, -0.2708), (-0.7071, -1.282, 0.2771), (-0.8315, -0.8018, -0.2708), (-0.8315, -1.13, 0.2771), (-0.9239, -0.6289, -0.2708), (-0.9239, -0.9576, 0.2771), (-0.9808, -0.4413, -0.2708), (-0.9808, -0.77, 0.2771), (-1.0, -0.2462, -0.2708), (-1.0, -0.5749, 0.2771), (-0.9808, -0.05109, -0.2708), (-0.9808, -0.3798, 0.2771), (-0.9239, 0.1365, -0.2708), (-0.9239, -0.1922, 0.2771), (-0.8315, 0.3094, -0.2708), (-0.8315, -0.01934, 0.2771), (-0.7071, 0.4609, -0.2708), (-0.7071, 0.1322, 0.2771), (-0.5556, 0.5853, -0.2708), (-0.5556, 0.2566, 0.2771), (-0.3827, 0.6777, -0.2708), (-0.3827, 0.349, 0.2771), (-0.1951, 0.7346, -0.2708), (-0.1951, 0.4059, 0.2771)], [], [(0, 1, 3, 2), (2, 3, 5, 4), (4, 5, 7, 6), (6, 7, 9, 8), (8, 9, 11, 10), (10, 11, 13, 12), (12, 13, 15, 14), (14, 15, 17, 16), (16, 17, 19, 18), (18, 19, 21, 20), (20, 21, 23, 22), (22, 23, 25, 24), (24, 25, 27, 26), (26, 27, 29, 28), (28, 29, 31, 30), (30, 31, 33, 32), (32, 33, 35, 34), (34, 35, 37, 36), (36, 37, 39, 38), (38, 39, 41, 40), (40, 41, 43, 42), (42, 43, 45, 44), (44, 45, 47, 46), (46, 47, 49, 48), (48, 49, 51, 50), (50, 51, 53, 52), (52, 53, 55, 54), (54, 55, 57, 56), (56, 57, 59, 58), (58, 59, 61, 60), (3, 1, 63, 61, 59, 57, 55, 53, 51, 49, 47, 45, 43, 41, 39, 37, 35, 33, 31, 29, 27, 25, 23, 21, 19, 17, 15, 13, 11, 9, 7, 5), (60, 61, 63, 62), (62, 63, 1, 0), (0, 2, 4, 6, 8, 10, 12, 14, 16, 18, 20, 22, 24, 26, 28, 30, 32, 34, 36, 38, 40, 42, 44, 46, 48, 50, 52, 54, 56, 58, 60, 62)])
_uv = me_cylinder_002.uv_layers.new(name='UVMap')
_uv.uv.foreach_set('vector', [1.0, 0.5, 1.0, 1.0, 0.9688, 1.0, 0.9688, 0.5, 0.9688, 0.5, 0.9688, 1.0, 0.9375, 1.0, 0.9375, 0.5, 0.9375, 0.5, 0.9375, 1.0, 0.9062, 1.0, 0.9062, 0.5, 0.9062, 0.5, 0.9062, 1.0, 0.875, 1.0, 0.875, 0.5, 0.875, 0.5, 0.875, 1.0, 0.8438, 1.0, 0.8438, 0.5, 0.8438, 0.5, 0.8438, 1.0, 0.8125, 1.0, 0.8125, 0.5, 0.8125, 0.5, 0.8125, 1.0, 0.7812, 1.0, 0.7812, 0.5, 0.7812, 0.5, 0.7812, 1.0, 0.75, 1.0, 0.75, 0.5, 0.75, 0.5, 0.75, 1.0, 0.7188, 1.0, 0.7188, 0.5, 0.7188, 0.5, 0.7188, 1.0, 0.6875, 1.0, 0.6875, 0.5, 0.6875, 0.5, 0.6875, 1.0, 0.6562, 1.0, 0.6562, 0.5, 0.6562, 0.5, 0.6562, 1.0, 0.625, 1.0, 0.625, 0.5, 0.625, 0.5, 0.625, 1.0, 0.5938, 1.0, 0.5938, 0.5, 0.5938, 0.5, 0.5938, 1.0, 0.5625, 1.0, 0.5625, 0.5, 0.5625, 0.5, 0.5625, 1.0, 0.5312, 1.0, 0.5312, 0.5, 0.5312, 0.5, 0.5312, 1.0, 0.5, 1.0, 0.5, 0.5, 0.5, 0.5, 0.5, 1.0, 0.4688, 1.0, 0.4688, 0.5, 0.4688, 0.5, 0.4688, 1.0, 0.4375, 1.0, 0.4375, 0.5, 0.4375, 0.5, 0.4375, 1.0, 0.4062, 1.0, 0.4062, 0.5, 0.4062, 0.5, 0.4062, 1.0, 0.375, 1.0, 0.375, 0.5, 0.375, 0.5, 0.375, 1.0, 0.3438, 1.0, 0.3438, 0.5, 0.3438, 0.5, 0.3438, 1.0, 0.3125, 1.0, 0.3125, 0.5, 0.3125, 0.5, 0.3125, 1.0, 0.2812, 1.0, 0.2812, 0.5, 0.2812, 0.5, 0.2812, 1.0, 0.25, 1.0, 0.25, 0.5, 0.25, 0.5, 0.25, 1.0, 0.2188, 1.0, 0.2188, 0.5, 0.2188, 0.5, 0.2188, 1.0, 0.1875, 1.0, 0.1875, 0.5, 0.1875, 0.5, 0.1875, 1.0, 0.1562, 1.0, 0.1562, 0.5, 0.1562, 0.5, 0.1562, 1.0, 0.125, 1.0, 0.125, 0.5, 0.125, 0.5, 0.125, 1.0, 0.09375, 1.0, 0.09375, 0.5, 0.09375, 0.5, 0.09375, 1.0, 0.0625, 1.0, 0.0625, 0.5, 0.2968, 0.4854, 0.25, 0.49, 0.2032, 0.4854, 0.1582, 0.4717, 0.1167, 0.4496, 0.08029, 0.4197, 0.05045, 0.3833, 0.02827, 0.3418, 0.01461, 0.2968, 0.01, 0.25, 0.01461, 0.2032, 0.02827, 0.1582, 0.05045, 0.1167, 0.08029, 0.08029, 0.1167, 0.05045, 0.1582, 0.02827, 0.2032, 0.01461, 0.25, 0.01, 0.2968, 0.01461, 0.3418, 0.02827, 0.3833, 0.05045, 0.4197, 0.08029, 0.4496, 0.1167, 0.4717, 0.1582, 0.4854, 0.2032, 0.49, 0.25, 0.4854, 0.2968, 0.4717, 0.3418, 0.4496, 0.3833, 0.4197, 0.4197, 0.3833, 0.4496, 0.3418, 0.4717, 0.0625, 0.5, 0.0625, 1.0, 0.03125, 1.0, 0.03125, 0.5, 0.03125, 0.5, 0.03125, 1.0, 0.0, 1.0, 0.0, 0.5, 0.75, 0.49, 0.7968, 0.4854, 0.8418, 0.4717, 0.8833, 0.4496, 0.9197, 0.4197, 0.9496, 0.3833, 0.9717, 0.3418, 0.9854, 0.2968, 0.99, 0.25, 0.9854, 0.2032, 0.9717, 0.1582, 0.9496, 0.1167, 0.9197, 0.08029, 0.8833, 0.05045, 0.8418, 0.02827, 0.7968, 0.01461, 0.75, 0.01, 0.7032, 0.01461, 0.6582, 0.02827, 0.6167, 0.05045, 0.5803, 0.08029, 0.5504, 0.1167, 0.5283, 0.1582, 0.5146, 0.2032, 0.51, 0.25, 0.5146, 0.2968, 0.5283, 0.3418, 0.5504, 0.3833, 0.5803, 0.4197, 0.6167, 0.4496, 0.6582, 0.4717, 0.7032, 0.4854])
me_cylinder_002.use_remesh_preserve_volume = False
me_cylinder_002.use_remesh_preserve_attributes = False
me_cylinder_002.use_mirror_vertex_groups = False
me_cylinder_002.update()

# ---- objects
ob_monitor = bpy.data.objects.new('Monitor', me_cube)
ob_light = bpy.data.objects.new('Light', light_light)
ob_camera = bpy.data.objects.new('Camera', cam_camera)
ob_screen = bpy.data.objects.new('Screen', me_cube_001)
ob_cylinder = bpy.data.objects.new('Cylinder', me_cylinder)
ob_cylinder_001 = bpy.data.objects.new('Cylinder.001', me_cylinder_001)
ob_circle = bpy.data.objects.new('Circle', me_circle)
ob_cylinder_002 = bpy.data.objects.new('Cylinder.002', me_cylinder_002)

# ---- transforms, parenting, visibility, modifiers, constraints
ob_monitor.location = (0.0, 0.0, 0.0)
ob_monitor.lock_rotations_4d = False
ob_monitor.empty_display_type = 'ARROWS'
ob_monitor.lineart.crease_threshold = 0.0
ob_light.location = (4.076, 1.005, 5.904)
ob_light.rotation_euler = (0.6503, 0.05522, 1.866)
ob_light.lock_rotations_4d = False
ob_light.empty_display_type = 'ARROWS'
ob_light.color = (0.0, 0.0, 0.0, 0.0)
ob_light.lineart.crease_threshold = 0.0
ob_camera.location = (1.848, 2.573, 1.032)
ob_camera.rotation_euler = (1.256, -1.392e-06, 2.519)
ob_camera.lock_rotations_4d = False
ob_camera.empty_display_type = 'ARROWS'
ob_camera.color = (0.0, 0.0, 0.0, 0.0)
ob_camera.display_type = 'WIRE'
ob_camera.lineart.crease_threshold = 0.0
ob_screen.location = (0.0, 0.0, 0.0)
ob_screen.lock_rotations_4d = False
ob_screen.empty_display_type = 'ARROWS'
ob_screen.lineart.crease_threshold = 0.0
ob_cylinder.location = (0.0, -1.138, 0.214)
ob_cylinder.rotation_euler = (0.4507, -0.0, 0.0)
ob_cylinder.scale = (-0.03557, -0.03557, 0.5825)
ob_cylinder.lineart.crease_threshold = 0.0
ob_cylinder_001.location = (0.0, -0.3908, -0.1407)
ob_cylinder_001.rotation_euler = (2.022, -0.0, 0.0)
ob_cylinder_001.scale = (-0.03557, -0.03557, 0.5825)
ob_cylinder_001.lineart.crease_threshold = 0.0
ob_circle.location = (-2.27e-18, 0.004686, -0.01022)
ob_circle.lineart.crease_threshold = 0.0
ob_cylinder_002.location = (3.118e-17, -0.09774, -0.01486)
ob_cylinder_002.rotation_euler = (1.604, 1.763e-08, 1.571)
ob_cylinder_002.scale = (-0.04026, -0.04026, 0.6592)
ob_cylinder_002.lineart.crease_threshold = 0.0

# ---- collection membership
col_collection.objects.link(ob_monitor)
col_collection.objects.link(ob_light)
col_collection.objects.link(ob_camera)
col_collection.objects.link(ob_screen)
col_collection.objects.link(ob_cylinder)
col_collection.objects.link(ob_cylinder_001)
col_collection.objects.link(ob_circle)
col_collection.objects.link(ob_cylinder_002)

# ---- scene / render settings (as saved in the file)
scene.camera = ob_camera
scene.frame_start = 1; scene.frame_end = 250; scene.frame_set(136)
scene.render.engine = 'BLENDER_EEVEE_NEXT'
scene.cycles.use_denoising = False
scene.cycles.samples = 128
scene.cycles.sampling_pattern = 'TABULATED_SOBOL'
scene.cycles.use_adaptive_sampling = False
scene.cycles.use_light_tree = False
scene.view_settings.view_transform = 'Filmic'
bpy.context.view_layer.update()
